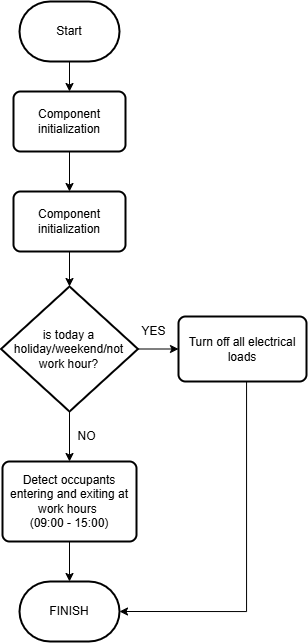

The diagram above was exported from draw.io. Its source (the exported page's mxGraphModel, read from the mxfile embedded in the PNG):
<mxGraphModel dx="2505" dy="1011" grid="1" gridSize="10" guides="1" tooltips="1" connect="1" arrows="1" fold="1" page="1" pageScale="1" pageWidth="827" pageHeight="1169" math="0" shadow="0">
  <root>
    <mxCell id="0" />
    <mxCell id="1" parent="0" />
    <mxCell id="2" value="" style="edgeStyle=orthogonalEdgeStyle;rounded=0;orthogonalLoop=1;jettySize=auto;html=1;" edge="1" source="3" target="5" parent="1">
      <mxGeometry relative="1" as="geometry" />
    </mxCell>
    <mxCell id="3" value="Start" style="strokeWidth=2;html=1;shape=mxgraph.flowchart.terminator;whiteSpace=wrap;" vertex="1" parent="1">
      <mxGeometry x="413" y="300" width="100" height="60" as="geometry" />
    </mxCell>
    <mxCell id="4" value="" style="edgeStyle=orthogonalEdgeStyle;rounded=0;orthogonalLoop=1;jettySize=auto;html=1;" edge="1" source="5" target="7" parent="1">
      <mxGeometry relative="1" as="geometry" />
    </mxCell>
    <mxCell id="5" value="Component&lt;div&gt;initialization&lt;/div&gt;" style="rounded=1;whiteSpace=wrap;html=1;absoluteArcSize=1;arcSize=14;strokeWidth=2;" vertex="1" parent="1">
      <mxGeometry x="407" y="390" width="112" height="60" as="geometry" />
    </mxCell>
    <mxCell id="6" value="" style="edgeStyle=orthogonalEdgeStyle;rounded=0;orthogonalLoop=1;jettySize=auto;html=1;" edge="1" source="7" target="10" parent="1">
      <mxGeometry relative="1" as="geometry" />
    </mxCell>
    <mxCell id="7" value="Component&lt;div&gt;initialization&lt;/div&gt;" style="rounded=1;whiteSpace=wrap;html=1;absoluteArcSize=1;arcSize=14;strokeWidth=2;" vertex="1" parent="1">
      <mxGeometry x="407" y="490" width="112" height="60" as="geometry" />
    </mxCell>
    <mxCell id="8" value="" style="edgeStyle=orthogonalEdgeStyle;rounded=0;orthogonalLoop=1;jettySize=auto;html=1;" edge="1" source="10" target="11" parent="1">
      <mxGeometry relative="1" as="geometry" />
    </mxCell>
    <mxCell id="9" value="" style="edgeStyle=orthogonalEdgeStyle;rounded=0;orthogonalLoop=1;jettySize=auto;html=1;" edge="1" source="10" target="13" parent="1">
      <mxGeometry relative="1" as="geometry" />
    </mxCell>
    <mxCell id="10" value="is today a holiday/weekend/not work hour?" style="strokeWidth=2;html=1;shape=mxgraph.flowchart.decision;whiteSpace=wrap;" vertex="1" parent="1">
      <mxGeometry x="394.5" y="585" width="137" height="125" as="geometry" />
    </mxCell>
    <mxCell id="11" value="Turn off all electrical loads" style="rounded=1;whiteSpace=wrap;html=1;absoluteArcSize=1;arcSize=14;strokeWidth=2;" vertex="1" parent="1">
      <mxGeometry x="572" y="615" width="128" height="65" as="geometry" />
    </mxCell>
    <mxCell id="12" value="" style="edgeStyle=orthogonalEdgeStyle;rounded=0;orthogonalLoop=1;jettySize=auto;html=1;" edge="1" source="13" target="14" parent="1">
      <mxGeometry relative="1" as="geometry" />
    </mxCell>
    <mxCell id="13" value="Detect occupants entering and exiting at work hours&amp;nbsp;&lt;div&gt;(09:00 - 15:00)&lt;/div&gt;" style="rounded=1;whiteSpace=wrap;html=1;absoluteArcSize=1;arcSize=14;strokeWidth=2;" vertex="1" parent="1">
      <mxGeometry x="396" y="760" width="134" height="80" as="geometry" />
    </mxCell>
    <mxCell id="14" value="FINISH" style="strokeWidth=2;html=1;shape=mxgraph.flowchart.terminator;whiteSpace=wrap;" vertex="1" parent="1">
      <mxGeometry x="413" y="880" width="100" height="60" as="geometry" />
    </mxCell>
    <mxCell id="15" style="edgeStyle=orthogonalEdgeStyle;rounded=0;orthogonalLoop=1;jettySize=auto;html=1;entryX=1;entryY=0.5;entryDx=0;entryDy=0;entryPerimeter=0;" edge="1" source="11" target="14" parent="1">
      <mxGeometry relative="1" as="geometry">
        <Array as="points">
          <mxPoint x="640" y="910" />
        </Array>
      </mxGeometry>
    </mxCell>
    <mxCell id="16" value="YES" style="text;html=1;align=center;verticalAlign=middle;resizable=0;points=[];autosize=1;strokeColor=none;fillColor=none;" vertex="1" parent="1">
      <mxGeometry x="522" y="615" width="50" height="30" as="geometry" />
    </mxCell>
    <mxCell id="17" value="NO" style="text;html=1;align=center;verticalAlign=middle;resizable=0;points=[];autosize=1;strokeColor=none;fillColor=none;" vertex="1" parent="1">
      <mxGeometry x="460" y="720" width="40" height="30" as="geometry" />
    </mxCell>
  </root>
</mxGraphModel>